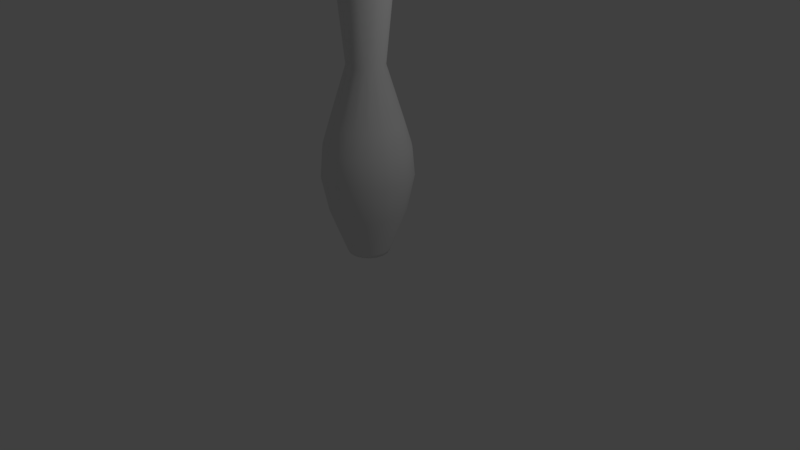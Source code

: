 # Source: bowlingPinCollider.blend  (saved by Blender 2.78.0; exported with 4.5.12 LTS)
import bpy
from mathutils import Matrix  # noqa: F401  (used for matrix-valued properties, if any)

bpy.ops.wm.read_factory_settings(use_empty=True)
scene = bpy.context.scene
scene.name = 'Scene'

# ---- collections
col_collection_1 = bpy.data.collections.new('Collection 1'); scene.collection.children.link(col_collection_1)

# ---- world
world_world = bpy.data.worlds.new('World'); scene.world = world_world
world_world.color = (0.05088, 0.05088, 0.05088)
world_world.use_sun_shadow = False
world_world.sun_shadow_jitter_overblur = 0.0
world_world.cycles.sampling_method = 'MANUAL'

# ---- cameras
cam_camera = bpy.data.cameras.new('Camera')
cam_camera.clip_end = 100.0
cam_camera.lens = 35.0
cam_camera.sensor_width = 32.0
cam_camera.sensor_height = 18.0
cam_camera.ortho_scale = 7.314
cam_camera.dof.focus_distance = 0.0
cam_camera.dof.aperture_fstop = 128.0

# ---- lights
light_lamp = bpy.data.lights.new('Lamp', 'POINT')
light_lamp.transmission_factor = 0.0
light_lamp.cutoff_distance = 30.0
light_lamp.energy = 100.0
light_lamp.shadow_buffer_clip_start = 1.001
light_lamp.shadow_soft_size = 0.1
light_lamp.shadow_maximum_resolution = 0.006
light_lamp.use_absolute_resolution = True

# ---- meshes
me_mesh_001 = bpy.data.meshes.new('Mesh.001')
me_mesh_001.from_pydata([(0.1833, 1.948, -3.134e-07), (0.3412, 1.827, -2.828e-07), (0.3785, 1.73, -2.613e-07), (0.3943, 1.615, -2.372e-07), (0.2921, 0.5995, -7.858e-08), (0.5129, -0.1073, 6.944e-08), (0.6038, -0.4097, 1.281e-07), (0.6351, -0.7653, 1.778e-07), (0.3178, -1.823, 2.925e-07), (0.2912, -1.823, 2.955e-07), (0.2539, -1.823, 2.979e-07), (0.1754, 1.948, 0.04448), (0.2642, 1.901, 0.07678), (0.3239, 1.827, 0.09851), (0.3589, 1.73, 0.1113), (0.3737, 1.615, 0.1167), (0.2777, 0.5995, 0.08169), (0.4852, -0.1073, 0.1572), (0.5706, -0.4097, 0.1883), (0.6, -0.7653, 0.199), (0.5132, -1.227, 0.1674), (0.3191, -1.778, 0.09679), (0.3018, -1.823, 0.09049), (0.2768, -1.823, 0.08138), (0.2418, -1.823, 0.06863), (0.1528, 1.948, 0.08359), (0.2252, 1.901, 0.1443), (0.2738, 1.827, 0.1851), (0.3024, 1.73, 0.2091), (0.3145, 1.615, 0.2193), (0.2362, 0.5995, 0.1535), (0.4053, -0.1073, 0.2955), (0.475, -0.4097, 0.3539), (0.499, -0.7653, 0.374), (0.4282, -1.227, 0.3147), (0.27, -1.778, 0.1819), (0.2559, -1.823, 0.1701), (0.2355, -1.823, 0.1529), (0.2069, -1.823, 0.129), (0.1182, 1.948, 0.1126), (0.1655, 1.901, 0.1944), (0.1972, 1.827, 0.2494), (0.2159, 1.73, 0.2817), (0.2238, 1.615, 0.2954), (0.1726, 0.5995, 0.2068), (0.283, -0.1073, 0.3981), (0.3285, -0.4097, 0.4769), (0.3441, -0.7653, 0.5039), (0.298, -1.227, 0.4239), (0.1947, -1.778, 0.2451), (0.1855, -1.823, 0.2291), (0.1722, -1.823, 0.2061), (0.1535, -1.823, 0.1738), (0.0758, 1.948, 0.1281), (0.0922, 1.901, 0.2211), (0.1032, 1.827, 0.2836), (0.1097, 1.73, 0.3204), (0.1124, 1.615, 0.3359), (0.09469, 0.5995, 0.2352), (0.133, -0.1073, 0.4527), (0.1488, -0.4097, 0.5423), (0.1543, -0.7653, 0.573), (0.1382, -1.227, 0.4821), (0.1024, -1.778, 0.2787), (0.09916, -1.823, 0.2605), (0.09453, -1.823, 0.2343), (0.08806, -1.823, 0.1976), (0.03064, 1.948, 0.1281), (0.01424, 1.901, 0.2211), (0.003203, 1.827, 0.2836), (-0.003276, 1.73, 0.3204), (-0.006015, 1.615, 0.3359), (0.01174, 0.5995, 0.2352), (-0.0266, -0.1073, 0.4527), (-0.0424, -0.4097, 0.5423), (-0.04782, -0.7653, 0.573), (-0.03179, -1.227, 0.4821), (0.004077, -1.778, 0.2787), (0.007275, -1.823, 0.2605), (0.0119, -1.823, 0.2343), (0.01837, -1.823, 0.1976), (-0.0118, 1.948, 0.1126), (-0.05902, 1.901, 0.1944), (-0.09079, 1.827, 0.2494), (-0.1094, 1.73, 0.2817), (-0.1173, 1.615, 0.2954), (-0.06621, 0.5995, 0.2068), (-0.1766, -0.1073, 0.3981), (-0.2221, -0.4097, 0.4769), (-0.2377, -0.7653, 0.5039), (-0.1915, -1.227, 0.4239), (-0.08828, -1.778, 0.2451), (-0.07907, -1.823, 0.2291), (-0.06576, -1.823, 0.2061), (-0.04711, -1.823, 0.1738), (-0.0464, 1.948, 0.08359), (-0.1187, 1.901, 0.1443), (-0.1674, 1.827, 0.1851), (-0.196, 1.73, 0.2091), (-0.2081, 1.615, 0.2193), (-0.1298, 0.5995, 0.1535), (-0.2989, -0.1073, 0.2955), (-0.3686, -0.4097, 0.3539), (-0.3925, -0.7653, 0.374), (-0.3218, -1.227, 0.3147), (-0.1636, -1.778, 0.1819), (-0.1495, -1.823, 0.1701), (-0.1291, -1.823, 0.1529), (-0.1005, -1.823, 0.129), (-0.06898, 1.948, 0.04448), (-0.1577, 1.901, 0.07678), (-0.2174, 1.827, 0.09851), (-0.2525, 1.73, 0.1113), (-0.2673, 1.615, 0.1167), (-0.1712, 0.5995, 0.08169), (-0.3787, -0.1073, 0.1572), (-0.4642, -0.4097, 0.1883), (-0.4936, -0.7653, 0.199), (-0.4068, -1.227, 0.1674), (-0.2127, -1.778, 0.09679), (-0.1954, -1.823, 0.09049), (-0.1704, -1.823, 0.08138), (-0.1353, -1.823, 0.06863), (-0.07682, 1.948, -3.558e-07), (-0.1713, 1.901, -3.166e-07), (-0.2348, 1.827, -3.465e-07), (-0.2721, 1.73, -3.465e-07), (-0.2879, 1.615, -3.241e-07), (-0.1856, 0.5995, -1.568e-07), (-0.4064, -0.1073, -7.396e-08), (-0.4974, -0.4097, -5.247e-08), (-0.5286, -0.7653, -1.019e-08), (-0.4363, -1.227, 1.631e-07), (-0.2298, -1.778, 2.496e-07), (-0.2113, -1.823, 2.389e-07), (-0.1847, -1.823, 2.737e-07), (-0.1474, -1.823, 2.794e-07), (-0.06898, 1.948, -0.04448), (-0.1577, 1.901, -0.07678), (-0.2174, 1.827, -0.09851), (-0.2525, 1.73, -0.1113), (-0.2673, 1.615, -0.1167), (-0.1712, 0.5995, -0.08169), (-0.3787, -0.1073, -0.1572), (-0.4642, -0.4097, -0.1883), (-0.4936, -0.7653, -0.199), (-0.4068, -1.227, -0.1674), (-0.2127, -1.778, -0.09679), (-0.1954, -1.823, -0.09049), (-0.1704, -1.823, -0.08138), (-0.1353, -1.823, -0.06863), (-0.0464, 1.948, -0.08359), (-0.1187, 1.901, -0.1443), (-0.1674, 1.827, -0.1851), (-0.196, 1.73, -0.2091), (-0.2081, 1.615, -0.2193), (-0.1298, 0.5995, -0.1535), (-0.2989, -0.1073, -0.2955), (-0.3686, -0.4097, -0.3539), (-0.3925, -0.7653, -0.374), (-0.3218, -1.227, -0.3147), (-0.1636, -1.778, -0.1819), (-0.1495, -1.823, -0.1701), (-0.1291, -1.823, -0.1529), (-0.1005, -1.823, -0.129), (-0.0118, 1.948, -0.1126), (-0.05902, 1.901, -0.1944), (-0.09079, 1.827, -0.2494), (-0.1094, 1.73, -0.2817), (-0.1173, 1.615, -0.2954), (-0.06621, 0.5995, -0.2068), (-0.1766, -0.1073, -0.3981), (-0.2221, -0.4097, -0.4769), (-0.2377, -0.7653, -0.5039), (-0.1915, -1.227, -0.4239), (-0.08828, -1.778, -0.2451), (-0.07907, -1.823, -0.2291), (-0.06576, -1.823, -0.2061), (-0.04711, -1.823, -0.1738), (0.03064, 1.948, -0.1281), (0.01424, 1.901, -0.2211), (0.003203, 1.827, -0.2836), (-0.003275, 1.73, -0.3204), (-0.006014, 1.615, -0.3359), (0.01174, 0.5995, -0.2352), (-0.0266, -0.1073, -0.4527), (-0.0424, -0.4097, -0.5423), (-0.04782, -0.7653, -0.573), (-0.03179, -1.227, -0.4821), (0.004077, -1.778, -0.2787), (0.007275, -1.823, -0.2605), (0.0119, -1.823, -0.2343), (0.01837, -1.823, -0.1976), (0.0758, 1.948, -0.1281), (0.0922, 1.901, -0.2211), (0.1032, 1.827, -0.2836), (0.1097, 1.73, -0.3204), (0.1124, 1.615, -0.3359), (0.09469, 0.5995, -0.2352), (0.133, -0.1073, -0.4527), (0.1488, -0.4097, -0.5423), (0.1543, -0.7653, -0.573), (0.1382, -1.227, -0.4821), (0.1024, -1.778, -0.2787), (0.09916, -1.823, -0.2605), (0.09453, -1.823, -0.2343), (0.08806, -1.823, -0.1976), (0.1182, 1.948, -0.1126), (0.1655, 1.901, -0.1944), (0.1972, 1.827, -0.2494), (0.2159, 1.73, -0.2817), (0.2238, 1.615, -0.2954), (0.1726, 0.5995, -0.2068), (0.283, -0.1073, -0.3981), (0.3285, -0.4097, -0.4769), (0.3441, -0.7653, -0.5039), (0.298, -1.227, -0.4239), (0.1947, -1.778, -0.2451), (0.1855, -1.823, -0.2291), (0.1722, -1.823, -0.2061), (0.1535, -1.823, -0.1738), (0.1528, 1.948, -0.08359), (0.2252, 1.901, -0.1443), (0.2738, 1.827, -0.1851), (0.3024, 1.73, -0.2091), (0.3145, 1.615, -0.2193), (0.2362, 0.5995, -0.1535), (0.4053, -0.1073, -0.2955), (0.475, -0.4097, -0.3539), (0.499, -0.7653, -0.374), (0.4282, -1.227, -0.3147), (0.27, -1.778, -0.1819), (0.2559, -1.823, -0.1701), (0.2355, -1.823, -0.1529), (0.2069, -1.823, -0.129), (0.1754, 1.948, -0.04448), (0.2642, 1.901, -0.07678), (0.3239, 1.827, -0.09851), (0.3589, 1.73, -0.1113), (0.3737, 1.615, -0.1167), (0.2777, 0.5995, -0.08169), (0.4852, -0.1073, -0.1572), (0.5706, -0.4097, -0.1883), (0.6, -0.7653, -0.199), (0.5132, -1.227, -0.1674), (0.3191, -1.778, -0.09679), (0.3018, -1.823, -0.09049), (0.2768, -1.823, -0.08138), (0.2418, -1.823, -0.06863), (0.2777, 1.901, -2.868e-07), (0.5427, -1.227, 2.865e-07), (0.3362, -1.778, 3.092e-07)], [], [(2, 14, 15, 3), (8, 22, 23, 9), (9, 23, 24, 10), (4, 16, 17, 5), (5, 17, 18, 6), (6, 18, 19, 7), (0, 11, 12, 249), (249, 12, 13, 1), (250, 20, 21, 251), (1, 13, 14, 2), (251, 21, 22, 8), (18, 32, 33, 19), (11, 25, 26, 12), (12, 26, 27, 13), (20, 34, 35, 21), (13, 27, 28, 14), (21, 35, 36, 22), (14, 28, 29, 15), (22, 36, 37, 23), (23, 37, 38, 24), (16, 30, 31, 17), (17, 31, 32, 18), (26, 40, 41, 27), (34, 48, 49, 35), (27, 41, 42, 28), (35, 49, 50, 36), (28, 42, 43, 29), (36, 50, 51, 37), (37, 51, 52, 38), (30, 44, 45, 31), (31, 45, 46, 32), (32, 46, 47, 33), (25, 39, 40, 26), (39, 53, 54, 40), (40, 54, 55, 41), (48, 62, 63, 49), (41, 55, 56, 42), (49, 63, 64, 50), (42, 56, 57, 43), (50, 64, 65, 51), (51, 65, 66, 52), (44, 58, 59, 45), (45, 59, 60, 46), (46, 60, 61, 47), (56, 70, 71, 57), (64, 78, 79, 65), (65, 79, 80, 66), (58, 72, 73, 59), (59, 73, 74, 60), (60, 74, 75, 61), (53, 67, 68, 54), (54, 68, 69, 55), (62, 76, 77, 63), (55, 69, 70, 56), (63, 77, 78, 64), (67, 81, 82, 68), (68, 82, 83, 69), (76, 90, 91, 77), (69, 83, 84, 70), (77, 91, 92, 78), (70, 84, 85, 71), (78, 92, 93, 79), (79, 93, 94, 80), (72, 86, 87, 73), (73, 87, 88, 74), (74, 88, 89, 75), (93, 107, 108, 94), (86, 100, 101, 87), (87, 101, 102, 88), (88, 102, 103, 89), (81, 95, 96, 82), (82, 96, 97, 83), (90, 104, 105, 91), (83, 97, 98, 84), (91, 105, 106, 92), (84, 98, 99, 85), (92, 106, 107, 93), (95, 109, 110, 96), (96, 110, 111, 97), (104, 118, 119, 105), (97, 111, 112, 98), (105, 119, 120, 106), (98, 112, 113, 99), (106, 120, 121, 107), (107, 121, 122, 108), (100, 114, 115, 101), (101, 115, 116, 102), (102, 116, 117, 103), (114, 128, 129, 115), (115, 129, 130, 116), (116, 130, 131, 117), (109, 123, 124, 110), (110, 124, 125, 111), (118, 132, 133, 119), (111, 125, 126, 112), (119, 133, 134, 120), (112, 126, 127, 113), (120, 134, 135, 121), (121, 135, 136, 122), (123, 137, 138, 124), (124, 138, 139, 125), (132, 146, 147, 133), (125, 139, 140, 126), (133, 147, 148, 134), (126, 140, 141, 127), (134, 148, 149, 135), (135, 149, 150, 136), (128, 142, 143, 129), (10, 24, 38, 52, 66, 80, 94, 108, 122, 136, 150, 164, 178, 192, 206, 220, 234, 248), (129, 143, 144, 130), (130, 144, 145, 131), (143, 157, 158, 144), (144, 158, 159, 145), (137, 151, 152, 138), (138, 152, 153, 139), (146, 160, 161, 147), (139, 153, 154, 140), (147, 161, 162, 148), (140, 154, 155, 141), (148, 162, 163, 149), (149, 163, 164, 150), (142, 156, 157, 143), (152, 166, 167, 153), (160, 174, 175, 161), (153, 167, 168, 154), (161, 175, 176, 162), (154, 168, 169, 155), (162, 176, 177, 163), (163, 177, 178, 164), (156, 170, 171, 157), (157, 171, 172, 158), (158, 172, 173, 159), (151, 165, 166, 152), (165, 179, 180, 166), (166, 180, 181, 167), (174, 188, 189, 175), (167, 181, 182, 168), (175, 189, 190, 176), (168, 182, 183, 169), (176, 190, 191, 177), (177, 191, 192, 178), (170, 184, 185, 171), (171, 185, 186, 172), (172, 186, 187, 173), (181, 195, 196, 182), (189, 203, 204, 190), (182, 196, 197, 183), (190, 204, 205, 191), (191, 205, 206, 192), (184, 198, 199, 185), (185, 199, 200, 186), (186, 200, 201, 187), (179, 193, 194, 180), (180, 194, 195, 181), (188, 202, 203, 189), (193, 207, 208, 194), (194, 208, 209, 195), (202, 216, 217, 203), (195, 209, 210, 196), (203, 217, 218, 204), (196, 210, 211, 197), (204, 218, 219, 205), (205, 219, 220, 206), (198, 212, 213, 199), (199, 213, 214, 200), (200, 214, 215, 201), (219, 233, 234, 220), (212, 226, 227, 213), (213, 227, 228, 214), (214, 228, 229, 215), (207, 221, 222, 208), (208, 222, 223, 209), (216, 230, 231, 217), (209, 223, 224, 210), (217, 231, 232, 218), (210, 224, 225, 211), (218, 232, 233, 219), (221, 235, 236, 222), (222, 236, 237, 223), (230, 244, 245, 231), (223, 237, 238, 224), (231, 245, 246, 232), (224, 238, 239, 225), (232, 246, 247, 233), (233, 247, 248, 234), (226, 240, 241, 227), (227, 241, 242, 228), (228, 242, 243, 229), (240, 4, 5, 241), (241, 5, 6, 242), (242, 6, 7, 243), (235, 0, 249, 236), (236, 249, 1, 237), (244, 250, 251, 245), (237, 1, 2, 238), (245, 251, 8, 246), (238, 2, 3, 239), (246, 8, 9, 247), (247, 9, 10, 248), (141, 142, 128, 127), (113, 127, 128, 114), (160, 146, 145, 159), (230, 216, 215, 229), (155, 156, 142, 141), (104, 103, 117, 118), (61, 75, 76, 62), (71, 72, 58, 57), (4, 3, 15, 16), (198, 184, 183, 197), (169, 170, 156, 155), (100, 99, 113, 114), (30, 29, 43, 44), (239, 240, 226, 225), (211, 212, 198, 197), (3, 4, 240, 239), (132, 118, 117, 131), (90, 89, 103, 104), (250, 7, 19, 20), (76, 75, 89, 90), (47, 61, 62, 48), (43, 57, 58, 44), (20, 19, 33, 34), (85, 99, 100, 86), (132, 131, 145, 146), (34, 33, 47, 48), (250, 244, 243, 7), (174, 160, 159, 173), (183, 184, 170, 169), (72, 71, 85, 86), (188, 187, 201, 202), (216, 202, 201, 215), (225, 226, 212, 211), (15, 29, 30, 16), (188, 174, 173, 187), (243, 244, 230, 229), (11, 0, 235, 221, 207, 193, 179, 165, 151, 137, 123, 109, 95, 81, 67, 53, 39, 25)])
me_mesh_001.polygons.foreach_set('use_smooth', [True] * 236)
me_mesh_001.use_remesh_preserve_volume = False
me_mesh_001.use_remesh_preserve_attributes = False
me_mesh_001.use_mirror_vertex_groups = False
me_mesh_001.update()

# ---- objects
ob_pin_collider = bpy.data.objects.new('Pin Collider', me_mesh_001)
ob_lamp = bpy.data.objects.new('Lamp', light_lamp)
ob_camera = bpy.data.objects.new('Camera', cam_camera)

# ---- transforms, parenting, visibility, modifiers, constraints
ob_pin_collider.location = (-0.05322, 0.0, 1.9)
ob_pin_collider.rotation_euler = (1.571, -0.0, -0.0)
ob_pin_collider.lineart.crease_threshold = 0.0
ob_lamp.location = (4.076, 1.005, 5.904)
ob_lamp.rotation_euler = (0.6503, 0.05522, 1.866)
ob_lamp.lock_rotations_4d = False
ob_lamp.empty_display_type = 'ARROWS'
ob_lamp.color = (0.0, 0.0, 0.0, 0.0)
ob_lamp.lineart.crease_threshold = 0.0
ob_camera.location = (7.481, -6.508, 5.344)
ob_camera.rotation_euler = (1.109, 0.0, 0.8149)
ob_camera.lock_rotations_4d = False
ob_camera.empty_display_type = 'ARROWS'
ob_camera.color = (0.0, 0.0, 0.0, 0.0)
ob_camera.display_type = 'WIRE'
ob_camera.lineart.crease_threshold = 0.0

# ---- collection membership
col_collection_1.objects.link(ob_pin_collider)
col_collection_1.objects.link(ob_lamp)
col_collection_1.objects.link(ob_camera)

# ---- scene / render settings (as saved in the file)
scene.camera = ob_camera
scene.frame_start = 1; scene.frame_end = 250; scene.frame_set(1)
scene.render.engine = 'BLENDER_EEVEE_NEXT'
scene.render.resolution_percentage = 50
scene.render.dither_intensity = 0.0
scene.cycles.use_denoising = False
scene.cycles.samples = 128
scene.cycles.sampling_pattern = 'TABULATED_SOBOL'
scene.cycles.light_sampling_threshold = 0.0
scene.cycles.use_adaptive_sampling = False
scene.cycles.use_light_tree = False
scene.cycles.blur_glossy = 0.0
scene.cycles.sample_clamp_indirect = 0.0
scene.view_settings.view_transform = 'Standard'
bpy.context.view_layer.update()
